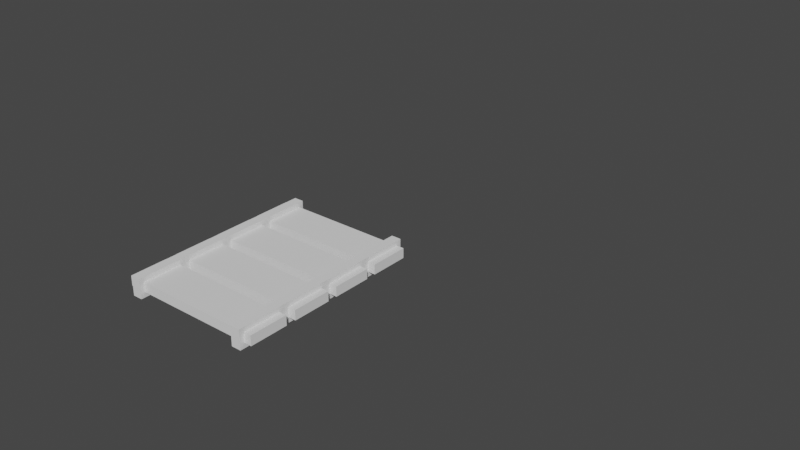 # Source: RollerCoaster.blend  (saved by Blender 3.3.6; exported with 4.5.12 LTS)
import bpy
from mathutils import Matrix  # noqa: F401  (used for matrix-valued properties, if any)

bpy.ops.wm.read_factory_settings(use_empty=True)
scene = bpy.context.scene
scene.name = 'Scene'

# ---- collections
col_collection = bpy.data.collections.new('Collection'); scene.collection.children.link(col_collection)

# ---- world
world_world = bpy.data.worlds.new('World'); scene.world = world_world
world_world.use_nodes = True; world_world.node_tree.nodes.clear()
_N = world_world.node_tree.nodes; _L = world_world.node_tree.links
n0 = _N.new('ShaderNodeOutputWorld'); n0.name = 'World Output'; n0.location = (300, 300)
n1 = _N.new('ShaderNodeBackground'); n1.name = 'Background'; n1.location = (10, 300)
n1.inputs[0].default_value = (0.05088, 0.05088, 0.05088, 1.0)
_L.new(n1.outputs[0], n0.inputs[0])
n0.is_active_output = True
world_world.color = (0.05088, 0.05088, 0.05088)
world_world.use_sun_shadow = False
world_world.sun_shadow_jitter_overblur = 0.0

# ---- meshes
me_cube_002 = bpy.data.meshes.new('Cube.002')
me_cube_002.from_pydata([(1.0, -0.4, -0.1), (1.0, -0.4, 0.1), (1.0, 0.4, -0.1), (1.0, 0.4, 0.1), (0.0, 0.4, -0.1), (0.0, 0.4, 0.1), (0.0, -0.4, -0.1), (0.0, -0.4, 0.1), (-1.0, -0.4, -0.1), (-1.0, -0.4, 0.1), (-1.0, 0.4, -0.1), (-1.0, 0.4, 0.1), (0.7641, -3.502, -0.2), (0.7641, -3.502, 0.2), (0.7641, 0.498, -0.2), (0.7641, 0.498, 0.2), (0.8975, -3.502, -0.2), (0.8975, -3.502, 0.2), (0.8975, 0.498, -0.2), (0.8975, 0.498, 0.2), (-0.7641, -3.502, -0.2), (-0.7641, -3.502, 0.2), (-0.7641, 0.498, -0.2), (-0.7641, 0.498, 0.2), (-0.8975, -3.502, -0.2), (-0.8975, -3.502, 0.2), (-0.8975, 0.498, -0.2), (-0.8975, 0.498, 0.2), (1.0, -1.403, -0.1), (1.0, -1.403, 0.1), (1.0, -0.6031, -0.1), (1.0, -0.6031, 0.1), (0.0, -0.6031, -0.1), (0.0, -0.6031, 0.1), (0.0, -1.403, -0.1), (0.0, -1.403, 0.1), (-1.0, -1.403, -0.1), (-1.0, -1.403, 0.1), (-1.0, -0.6031, -0.1), (-1.0, -0.6031, 0.1), (1.0, -2.401, -0.1), (1.0, -2.401, 0.1), (1.0, -1.601, -0.1), (1.0, -1.601, 0.1), (0.0, -1.601, -0.1), (0.0, -1.601, 0.1), (0.0, -2.401, -0.1), (0.0, -2.401, 0.1), (-1.0, -2.401, -0.1), (-1.0, -2.401, 0.1), (-1.0, -1.601, -0.1), (-1.0, -1.601, 0.1), (1.0, -3.406, -0.1), (1.0, -3.406, 0.1), (1.0, -2.606, -0.1), (1.0, -2.606, 0.1), (0.0, -2.606, -0.1), (0.0, -2.606, 0.1), (0.0, -3.406, -0.1), (0.0, -3.406, 0.1), (-1.0, -3.406, -0.1), (-1.0, -3.406, 0.1), (-1.0, -2.606, -0.1), (-1.0, -2.606, 0.1)], [], [(4, 5, 3, 2), (2, 3, 1, 0), (4, 2, 0, 6), (3, 5, 7, 1), (0, 1, 7, 6), (4, 10, 11, 5), (10, 8, 9, 11), (4, 6, 8, 10), (11, 9, 7, 5), (8, 6, 7, 9), (12, 13, 15, 14), (14, 15, 19, 18), (18, 19, 17, 16), (16, 17, 13, 12), (14, 18, 16, 12), (19, 15, 13, 17), (20, 22, 23, 21), (22, 26, 27, 23), (26, 24, 25, 27), (24, 20, 21, 25), (22, 20, 24, 26), (27, 25, 21, 23), (32, 33, 31, 30), (30, 31, 29, 28), (32, 30, 28, 34), (31, 33, 35, 29), (28, 29, 35, 34), (32, 38, 39, 33), (38, 36, 37, 39), (32, 34, 36, 38), (39, 37, 35, 33), (36, 34, 35, 37), (44, 45, 43, 42), (42, 43, 41, 40), (44, 42, 40, 46), (43, 45, 47, 41), (40, 41, 47, 46), (44, 50, 51, 45), (50, 48, 49, 51), (44, 46, 48, 50), (51, 49, 47, 45), (48, 46, 47, 49), (56, 57, 55, 54), (54, 55, 53, 52), (56, 54, 52, 58), (55, 57, 59, 53), (52, 53, 59, 58), (56, 62, 63, 57), (62, 60, 61, 63), (56, 58, 60, 62), (63, 61, 59, 57), (60, 58, 59, 61)])
_uv = me_cube_002.uv_layers.new(name='UVMap')
_uv.uv.foreach_set('vector', [0.375, 0.375, 0.625, 0.375, 0.625, 0.5, 0.375, 0.5, 0.375, 0.5, 0.625, 0.5, 0.625, 0.75, 0.375, 0.75, 0.25, 0.5, 0.375, 0.5, 0.375, 0.75, 0.25, 0.75, 0.625, 0.5, 0.75, 0.5, 0.75, 0.75, 0.625, 0.75, 0.375, 0.75, 0.625, 0.75, 0.625, 0.875, 0.375, 0.875, 0.375, 0.375, 0.375, 0.5, 0.625, 0.5, 0.625, 0.375, 0.375, 0.5, 0.375, 0.75, 0.625, 0.75, 0.625, 0.5, 0.25, 0.5, 0.25, 0.75, 0.375, 0.75, 0.375, 0.5, 0.625, 0.5, 0.625, 0.75, 0.75, 0.75, 0.75, 0.5, 0.375, 0.75, 0.375, 0.875, 0.625, 0.875, 0.625, 0.75, 0.375, 0.0, 0.625, 0.0, 0.625, 0.25, 0.375, 0.25, 0.375, 0.25, 0.625, 0.25, 0.625, 0.5, 0.375, 0.5, 0.375, 0.5, 0.625, 0.5, 0.625, 0.75, 0.375, 0.75, 0.375, 0.75, 0.625, 0.75, 0.625, 1.0, 0.375, 1.0, 0.125, 0.5, 0.375, 0.5, 0.375, 0.75, 0.125, 0.75, 0.625, 0.5, 0.875, 0.5, 0.875, 0.75, 0.625, 0.75, 0.375, 0.0, 0.375, 0.25, 0.625, 0.25, 0.625, 0.0, 0.375, 0.25, 0.375, 0.5, 0.625, 0.5, 0.625, 0.25, 0.375, 0.5, 0.375, 0.75, 0.625, 0.75, 0.625, 0.5, 0.375, 0.75, 0.375, 1.0, 0.625, 1.0, 0.625, 0.75, 0.125, 0.5, 0.125, 0.75, 0.375, 0.75, 0.375, 0.5, 0.625, 0.5, 0.625, 0.75, 0.875, 0.75, 0.875, 0.5, 0.375, 0.375, 0.625, 0.375, 0.625, 0.5, 0.375, 0.5, 0.375, 0.5, 0.625, 0.5, 0.625, 0.75, 0.375, 0.75, 0.25, 0.5, 0.375, 0.5, 0.375, 0.75, 0.25, 0.75, 0.625, 0.5, 0.75, 0.5, 0.75, 0.75, 0.625, 0.75, 0.375, 0.75, 0.625, 0.75, 0.625, 0.875, 0.375, 0.875, 0.375, 0.375, 0.375, 0.5, 0.625, 0.5, 0.625, 0.375, 0.375, 0.5, 0.375, 0.75, 0.625, 0.75, 0.625, 0.5, 0.25, 0.5, 0.25, 0.75, 0.375, 0.75, 0.375, 0.5, 0.625, 0.5, 0.625, 0.75, 0.75, 0.75, 0.75, 0.5, 0.375, 0.75, 0.375, 0.875, 0.625, 0.875, 0.625, 0.75, 0.375, 0.375, 0.625, 0.375, 0.625, 0.5, 0.375, 0.5, 0.375, 0.5, 0.625, 0.5, 0.625, 0.75, 0.375, 0.75, 0.25, 0.5, 0.375, 0.5, 0.375, 0.75, 0.25, 0.75, 0.625, 0.5, 0.75, 0.5, 0.75, 0.75, 0.625, 0.75, 0.375, 0.75, 0.625, 0.75, 0.625, 0.875, 0.375, 0.875, 0.375, 0.375, 0.375, 0.5, 0.625, 0.5, 0.625, 0.375, 0.375, 0.5, 0.375, 0.75, 0.625, 0.75, 0.625, 0.5, 0.25, 0.5, 0.25, 0.75, 0.375, 0.75, 0.375, 0.5, 0.625, 0.5, 0.625, 0.75, 0.75, 0.75, 0.75, 0.5, 0.375, 0.75, 0.375, 0.875, 0.625, 0.875, 0.625, 0.75, 0.375, 0.375, 0.625, 0.375, 0.625, 0.5, 0.375, 0.5, 0.375, 0.5, 0.625, 0.5, 0.625, 0.75, 0.375, 0.75, 0.25, 0.5, 0.375, 0.5, 0.375, 0.75, 0.25, 0.75, 0.625, 0.5, 0.75, 0.5, 0.75, 0.75, 0.625, 0.75, 0.375, 0.75, 0.625, 0.75, 0.625, 0.875, 0.375, 0.875, 0.375, 0.375, 0.375, 0.5, 0.625, 0.5, 0.625, 0.375, 0.375, 0.5, 0.375, 0.75, 0.625, 0.75, 0.625, 0.5, 0.25, 0.5, 0.25, 0.75, 0.375, 0.75, 0.375, 0.5, 0.625, 0.5, 0.625, 0.75, 0.75, 0.75, 0.75, 0.5, 0.375, 0.75, 0.375, 0.875, 0.625, 0.875, 0.625, 0.75])
me_cube_002.update()

# ---- curves / text
cu_beziercurve = bpy.data.curves.new('BezierCurve', 'CURVE')
cu_beziercurve.dimensions = '3D'
_sp = cu_beziercurve.splines.new('BEZIER'); _sp.bezier_points.add(25)
_sp.bezier_points.foreach_set('co', [1.373, 0.0, 1.039, 2.357, 0.06479, 0.9755, 2.747, 0.1169, 1.031, 3.258, 0.1574, 1.111, 3.539, 0.1872, 1.175, 3.945, 0.2073, 0.9307, 4.359, 0.2187, 0.9755, 4.785, 0.2222, 1.134, 5.222, 0.219, 1.36, 5.674, 0.2099, 1.456, 6.141, 0.196, 1.417, 6.507, 0.1782, 1.057, 5.887, 0.1501, 0.9997, 5.214, 0.09427, 1.101, 4.456, 0.03895, 1.529, 3.989, 0.01231, 1.847, 4.446, 0.003239, 2.109, 4.879, 0.002689, 2.128, 5.215, 0.002188, 1.942, 4.646, 0.001737, 1.778, 4.112, 0.001336, 1.813, 3.916, 0.0009857, 1.939, 3.498, 0.0006876, 2.298, 3.266, 0.000442, 2.722, 3.144, 0.0002497, 2.833, 2.089, 0.0001115, 1.099])
_sp.bezier_points.foreach_set('handle_left', [-1.342, -0.5, 1.039, 2.227, 0.04535, 0.9755, 2.616, 0.1016, 1.031, 3.127, 0.1458, 1.111, 3.405, 0.179, 1.175, 3.808, 0.2021, 0.9307, 4.22, 0.2162, 0.9755, 4.641, 0.2222, 1.134, 5.074, 0.2211, 1.36, 5.521, 0.2138, 1.456, 5.982, 0.2013, 1.417, 6.342, 0.1846, 1.057, 6.071, 0.1656, 0.9432, 5.47, 0.1144, 1.025, 4.631, 0.05418, 1.472, 3.931, 0.01328, 1.847, 4.199, 0.005345, 2.109, 4.887, 0.002865, 2.115, 5.247, 0.002347, 1.92, 4.695, 0.001879, 1.749, 4.174, 0.001461, 1.779, 3.984, 0.001094, 1.902, 3.566, 0.0007782, 2.261, 3.327, 0.000515, 2.688, 3.194, 0.0003048, 2.803, 2.12, 0.0001485, 1.076])
_sp.bezier_points.foreach_set('handle_right', [1.503, 0.02381, 1.039, 2.486, 0.08422, 0.9755, 2.877, 0.1323, 1.031, 3.39, 0.1691, 1.111, 3.673, 0.1955, 1.175, 4.082, 0.2125, 0.9307, 4.499, 0.2211, 0.9755, 4.928, 0.2222, 1.134, 5.37, 0.2169, 1.36, 5.827, 0.206, 1.456, 6.3, 0.1906, 1.417, 6.548, 0.1765, 1.057, 5.703, 0.1345, 1.056, 4.958, 0.07418, 1.176, 4.281, 0.02373, 1.585, 4.225, 0.008422, 1.847, 4.468, 0.003048, 2.109, 4.871, 0.002514, 2.14, 5.183, 0.002029, 1.964, 4.596, 0.001595, 1.808, 4.05, 0.00121, 1.848, 3.848, 0.0008776, 1.975, 3.43, 0.0005969, 2.335, 3.204, 0.000369, 2.757, 3.095, 0.0001946, 2.862, 2.057, 7.448e-05, 1.121])
for _p, _l, _r in zip(_sp.bezier_points, ['ALIGNED', 'ALIGNED', 'ALIGNED', 'ALIGNED', 'ALIGNED', 'ALIGNED', 'ALIGNED', 'ALIGNED', 'ALIGNED', 'ALIGNED', 'ALIGNED', 'ALIGNED', 'ALIGNED', 'ALIGNED', 'ALIGNED', 'ALIGNED', 'ALIGNED', 'ALIGNED', 'ALIGNED', 'ALIGNED', 'ALIGNED', 'ALIGNED', 'ALIGNED', 'ALIGNED', 'ALIGNED', 'ALIGNED'], ['ALIGNED', 'ALIGNED', 'ALIGNED', 'ALIGNED', 'ALIGNED', 'ALIGNED', 'ALIGNED', 'ALIGNED', 'ALIGNED', 'ALIGNED', 'ALIGNED', 'ALIGNED', 'ALIGNED', 'ALIGNED', 'ALIGNED', 'ALIGNED', 'ALIGNED', 'ALIGNED', 'ALIGNED', 'ALIGNED', 'ALIGNED', 'ALIGNED', 'ALIGNED', 'ALIGNED', 'ALIGNED', 'ALIGNED']): _p.handle_left_type = _l; _p.handle_right_type = _r
_sp.order_u = 0
_sp.order_v = 0
cu_beziercurve.use_path = True
cu_beziercurve.fill_mode = 'FULL'

# ---- objects
ob_cube_001 = bpy.data.objects.new('Cube.001', me_cube_002)
ob_beziercurve = bpy.data.objects.new('BezierCurve', cu_beziercurve)
ob_empty = bpy.data.objects.new('Empty', None)

# ---- transforms, parenting, visibility, modifiers, constraints
ob_cube_001.location = (0.0, 1.502, 0.0)
ob_cube_001.scale = (1.5, 1.0, 1.0)
ob_beziercurve.location = (0.0, 0.0, 0.0)
ob_empty.location = (0.0, 0.0, 0.0)
ob_empty.rotation_euler = (1.194, 4.902e-07, -0.08378)
ob_empty.scale = (2.895, 2.895, 2.895)
ob_empty.empty_display_type = 'IMAGE'
ob_empty.empty_display_size = 4.646
ob_empty.empty_image_offset = (-0.4619, -0.5145)
ob_empty.empty_image_depth = 'BACK'
ob_empty.empty_image_side = 'FRONT'

# ---- collection membership
col_collection.objects.link(ob_cube_001)
col_collection.objects.link(ob_beziercurve)
col_collection.objects.link(ob_empty)

# ---- scene / render settings (as saved in the file)
scene.frame_start = 1; scene.frame_end = 250; scene.frame_set(1)
scene.render.engine = 'BLENDER_EEVEE_NEXT'
scene.cycles.sampling_pattern = 'TABULATED_SOBOL'
scene.cycles.use_light_tree = False
scene.view_settings.view_transform = 'Filmic'
bpy.context.view_layer.update()

# ---- added for rendering (the .blend has no active camera and no usable light): camera, sun
cam_auto = bpy.data.cameras.new('AutoCamera')
cam_auto.lens = 50.0
cam_auto.sensor_width = 36.0
cam_auto.clip_end = 1000.0
ob_auto_camera = bpy.data.objects.new('AutoCamera', cam_auto)
scene.collection.objects.link(ob_auto_camera)
ob_auto_camera.location = (12.8558, -11.8227, 9.69811)
ob_auto_camera.rotation_euler = (1.09748, -7.21219e-08, 0.694738)
scene.camera = ob_auto_camera
light_auto_sun = bpy.data.lights.new('AutoSun', 'SUN')
light_auto_sun.energy = 3.0
light_auto_sun.angle = 0.0523599
ob_auto_sun = bpy.data.objects.new('AutoSun', light_auto_sun)
scene.collection.objects.link(ob_auto_sun)
ob_auto_sun.rotation_euler = (0.872665, 0.174533, 0.523599)
bpy.context.view_layer.update()
